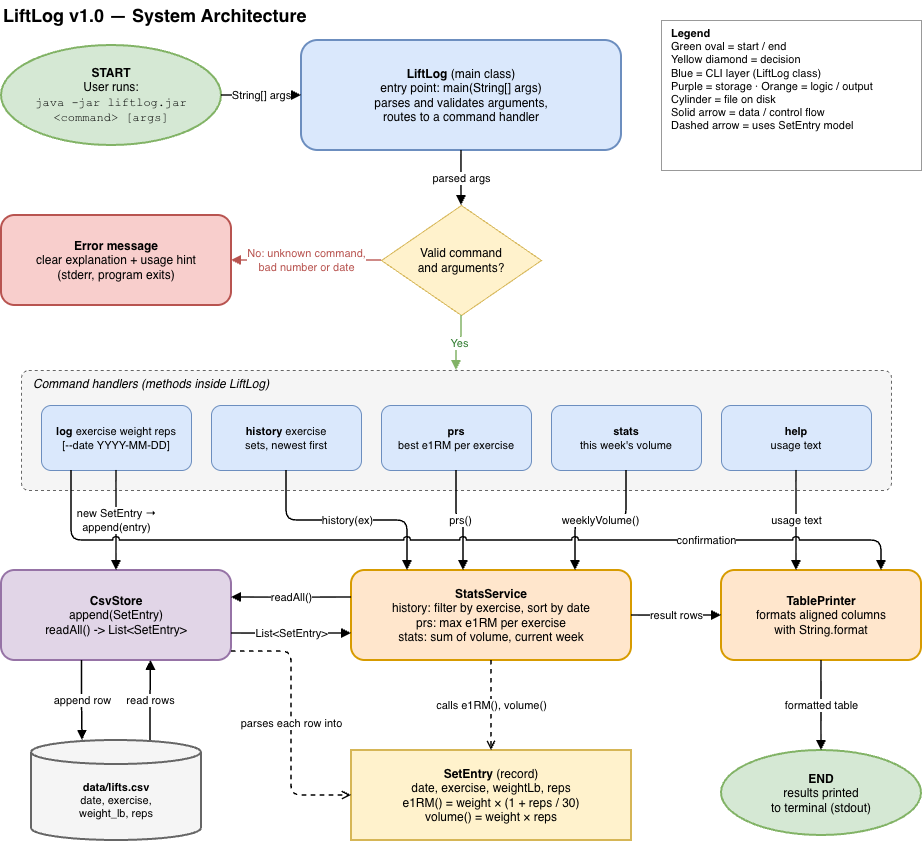

The diagram above was exported from draw.io. Its source (the exported page's mxGraphModel, read from the mxfile embedded in the PNG):
<mxGraphModel dx="1204" dy="817" grid="1" gridSize="10" guides="1" tooltips="1" connect="1" arrows="1" fold="1" page="1" pageScale="1" pageWidth="850" pageHeight="1100" math="0" shadow="0">
  <root>
    <mxCell id="0" />
    <mxCell id="1" parent="0" />
    <mxCell id="title" parent="1" style="text;html=1;fontSize=18;align=left;verticalAlign=middle;" value="&lt;b&gt;LiftLog v1.0 — System Architecture&lt;/b&gt;" vertex="1">
      <mxGeometry height="30" width="420" x="40" as="geometry" />
    </mxCell>
    <mxCell id="legend" parent="1" style="rounded=0;whiteSpace=wrap;html=1;align=left;verticalAlign=top;spacingLeft=8;fontSize=11;fillColor=#ffffff;strokeColor=#999999;" value="&lt;b&gt;Legend&lt;/b&gt;&lt;br&gt;Green oval = start / end&lt;br&gt;Yellow diamond = decision&lt;br&gt;Blue = CLI layer (LiftLog class)&lt;br&gt;Purple = storage · Orange = logic / output&lt;br&gt;Cylinder = file on disk&lt;br&gt;Solid arrow = data / control flow&lt;br&gt;Dashed arrow = uses SetEntry model" vertex="1">
      <mxGeometry height="150" width="260" x="700" y="20" as="geometry" />
    </mxCell>
    <mxCell id="start" parent="1" style="ellipse;whiteSpace=wrap;html=1;fillColor=#d5e8d4;strokeColor=#82b366;strokeWidth=2;fontSize=12;" value="&lt;b&gt;START&lt;/b&gt;&lt;br&gt;User runs:&lt;br&gt;&lt;font face=&quot;Courier New&quot;&gt;java -jar liftlog.jar&lt;br&gt;&amp;lt;command&amp;gt; [args]&lt;/font&gt;" vertex="1">
      <mxGeometry height="100" width="220" x="40" y="45" as="geometry" />
    </mxCell>
    <mxCell id="main" parent="1" style="rounded=1;whiteSpace=wrap;html=1;fillColor=#dae8fc;strokeColor=#6c8ebf;strokeWidth=2;fontSize=12;" value="&lt;b&gt;LiftLog&lt;/b&gt; (main class)&lt;br&gt;entry point: main(String[] args)&lt;br&gt;parses and validates arguments,&lt;br&gt;routes to a command handler" vertex="1">
      <mxGeometry height="110" width="320" x="340" y="40" as="geometry" />
    </mxCell>
    <mxCell id="valid" parent="1" style="rhombus;whiteSpace=wrap;html=1;fillColor=#fff2cc;strokeColor=#d6b656;fontSize=12;" value="Valid command&lt;br&gt;and arguments?" vertex="1">
      <mxGeometry height="110" width="160" x="420" y="205" as="geometry" />
    </mxCell>
    <mxCell id="err" parent="1" style="rounded=1;whiteSpace=wrap;html=1;fillColor=#f8cecc;strokeColor=#b85450;strokeWidth=2;fontSize=12;" value="&lt;b&gt;Error message&lt;/b&gt;&lt;br&gt;clear explanation + usage hint&lt;br&gt;(stderr, program exits)" vertex="1">
      <mxGeometry height="90" width="230" x="40" y="215" as="geometry" />
    </mxCell>
    <mxCell id="handlers" parent="1" style="rounded=1;whiteSpace=wrap;html=1;dashed=1;fillColor=#f5f5f5;strokeColor=#666666;verticalAlign=top;align=left;spacingLeft=10;fontStyle=2;fontSize=12;arcSize=6;" value="Command handlers (methods inside LiftLog)" vertex="1">
      <mxGeometry height="120" width="870" x="60" y="370" as="geometry" />
    </mxCell>
    <mxCell id="cmdLog" parent="1" style="rounded=1;whiteSpace=wrap;html=1;fillColor=#dae8fc;strokeColor=#6c8ebf;fontSize=11;" value="&lt;b&gt;log&lt;/b&gt; exercise weight reps&lt;br&gt;[--date YYYY-MM-DD]" vertex="1">
      <mxGeometry height="65" width="150" x="80" y="405" as="geometry" />
    </mxCell>
    <mxCell id="cmdHistory" parent="1" style="rounded=1;whiteSpace=wrap;html=1;fillColor=#dae8fc;strokeColor=#6c8ebf;fontSize=11;" value="&lt;b&gt;history&lt;/b&gt; exercise&lt;br&gt;sets, newest first" vertex="1">
      <mxGeometry height="65" width="150" x="250" y="405" as="geometry" />
    </mxCell>
    <mxCell id="cmdPrs" parent="1" style="rounded=1;whiteSpace=wrap;html=1;fillColor=#dae8fc;strokeColor=#6c8ebf;fontSize=11;" value="&lt;b&gt;prs&lt;/b&gt;&lt;br&gt;best e1RM per exercise" vertex="1">
      <mxGeometry height="65" width="150" x="420" y="405" as="geometry" />
    </mxCell>
    <mxCell id="cmdStats" parent="1" style="rounded=1;whiteSpace=wrap;html=1;fillColor=#dae8fc;strokeColor=#6c8ebf;fontSize=11;" value="&lt;b&gt;stats&lt;/b&gt;&lt;br&gt;this week's volume" vertex="1">
      <mxGeometry height="65" width="150" x="590" y="405" as="geometry" />
    </mxCell>
    <mxCell id="cmdHelp" parent="1" style="rounded=1;whiteSpace=wrap;html=1;fillColor=#dae8fc;strokeColor=#6c8ebf;fontSize=11;" value="&lt;b&gt;help&lt;/b&gt;&lt;br&gt;usage text" vertex="1">
      <mxGeometry height="65" width="150" x="760" y="405" as="geometry" />
    </mxCell>
    <mxCell id="csv" parent="1" style="rounded=1;whiteSpace=wrap;html=1;fillColor=#e1d5e7;strokeColor=#9673a6;strokeWidth=2;fontSize=12;" value="&lt;b&gt;CsvStore&lt;/b&gt;&lt;br&gt;append(SetEntry)&lt;br&gt;readAll() -&amp;gt; List&amp;lt;SetEntry&amp;gt;" vertex="1">
      <mxGeometry height="90" width="230" x="40" y="570" as="geometry" />
    </mxCell>
    <mxCell id="svc" parent="1" style="rounded=1;whiteSpace=wrap;html=1;fillColor=#ffe6cc;strokeColor=#d79b00;strokeWidth=2;fontSize=12;" value="&lt;b&gt;StatsService&lt;/b&gt;&lt;br&gt;history: filter by exercise, sort by date&lt;br&gt;prs: max e1RM per exercise&lt;br&gt;stats: sum of volume, current week" vertex="1">
      <mxGeometry height="90" width="280" x="390" y="570" as="geometry" />
    </mxCell>
    <mxCell id="printer" parent="1" style="rounded=1;whiteSpace=wrap;html=1;fillColor=#ffe6cc;strokeColor=#d79b00;strokeWidth=2;fontSize=12;" value="&lt;b&gt;TablePrinter&lt;/b&gt;&lt;br&gt;formats aligned columns&lt;br&gt;with String.format" vertex="1">
      <mxGeometry height="90" width="200" x="760" y="570" as="geometry" />
    </mxCell>
    <mxCell id="file" parent="1" style="shape=cylinder3;whiteSpace=wrap;html=1;boundedLbl=1;backgroundOutline=1;size=12;fillColor=#f5f5f5;strokeColor=#666666;strokeWidth=2;fontSize=11;" value="&lt;b&gt;data/lifts.csv&lt;/b&gt;&lt;br&gt;date, exercise,&lt;br&gt;weight_lb, reps" vertex="1">
      <mxGeometry height="100" width="170" x="70" y="740" as="geometry" />
    </mxCell>
    <mxCell id="model" parent="1" style="rounded=0;whiteSpace=wrap;html=1;fillColor=#fff2cc;strokeColor=#d6b656;strokeWidth=2;fontSize=12;" value="&lt;b&gt;SetEntry&lt;/b&gt; (record)&lt;br&gt;date, exercise, weightLb, reps&lt;br&gt;e1RM() = weight × (1 + reps / 30)&lt;br&gt;volume() = weight × reps" vertex="1">
      <mxGeometry height="90" width="280" x="390" y="750" as="geometry" />
    </mxCell>
    <mxCell id="end" parent="1" style="ellipse;whiteSpace=wrap;html=1;fillColor=#d5e8d4;strokeColor=#82b366;strokeWidth=2;fontSize=12;" value="&lt;b&gt;END&lt;/b&gt;&lt;br&gt;results printed&lt;br&gt;to terminal (stdout)" vertex="1">
      <mxGeometry height="85" width="200" x="760" y="750" as="geometry" />
    </mxCell>
    <mxCell id="e1" edge="1" parent="1" source="start" style="edgeStyle=orthogonalEdgeStyle;rounded=1;html=1;endArrow=block;endFill=1;strokeWidth=1.5;fontSize=11;labelBackgroundColor=#ffffff;exitX=1;exitY=0.5;entryX=0;entryY=0.5;" target="main" value="String[] args">
      <mxGeometry relative="1" as="geometry" />
    </mxCell>
    <mxCell id="e2" edge="1" parent="1" source="main" style="edgeStyle=orthogonalEdgeStyle;rounded=1;html=1;endArrow=block;endFill=1;strokeWidth=1.5;fontSize=11;labelBackgroundColor=#ffffff;exitX=0.5;exitY=1;entryX=0.5;entryY=0;" target="valid" value="parsed args">
      <mxGeometry relative="1" as="geometry" />
    </mxCell>
    <mxCell id="e3" edge="1" parent="1" source="valid" style="edgeStyle=orthogonalEdgeStyle;rounded=1;html=1;endArrow=block;endFill=1;strokeWidth=1.5;fontSize=11;labelBackgroundColor=#ffffff;strokeColor=#b85450;fontColor=#b85450;exitX=0;exitY=0.5;entryX=1;entryY=0.5;" target="err" value="No: unknown command,&lt;br&gt;bad number or date">
      <mxGeometry relative="1" as="geometry" />
    </mxCell>
    <mxCell id="e4" edge="1" parent="1" source="valid" style="edgeStyle=orthogonalEdgeStyle;rounded=1;html=1;endArrow=block;endFill=1;strokeWidth=1.5;fontSize=11;labelBackgroundColor=#ffffff;strokeColor=#82b366;fontColor=#2d7a2d;exitX=0.5;exitY=1;entryX=0.5;entryY=0;" target="handlers" value="Yes">
      <mxGeometry relative="1" as="geometry" />
    </mxCell>
    <mxCell id="e5" edge="1" parent="1" source="cmdLog" style="edgeStyle=orthogonalEdgeStyle;rounded=1;html=1;endArrow=block;endFill=1;strokeWidth=1.5;fontSize=11;labelBackgroundColor=#ffffff;jumpStyle=arc;exitX=0.5;exitY=1;entryX=0.5;entryY=0;" target="csv" value="new SetEntry →&lt;br&gt;append(entry)">
      <mxGeometry relative="1" as="geometry" />
    </mxCell>
    <mxCell id="e6" edge="1" parent="1" source="cmdHistory" style="edgeStyle=orthogonalEdgeStyle;rounded=1;html=1;endArrow=block;endFill=1;strokeWidth=1.5;fontSize=11;labelBackgroundColor=#ffffff;jumpStyle=arc;exitX=0.5;exitY=1;entryX=0.2;entryY=0;" target="svc" value="history(ex)">
      <mxGeometry relative="1" as="geometry" />
    </mxCell>
    <mxCell id="e7" edge="1" parent="1" source="cmdPrs" style="edgeStyle=orthogonalEdgeStyle;rounded=1;html=1;endArrow=block;endFill=1;strokeWidth=1.5;fontSize=11;labelBackgroundColor=#ffffff;jumpStyle=arc;exitX=0.5;exitY=1;entryX=0.4;entryY=0;" target="svc" value="prs()">
      <mxGeometry relative="1" as="geometry" />
    </mxCell>
    <mxCell id="e8" edge="1" parent="1" source="cmdStats" style="edgeStyle=orthogonalEdgeStyle;rounded=1;html=1;endArrow=block;endFill=1;strokeWidth=1.5;fontSize=11;labelBackgroundColor=#ffffff;jumpStyle=arc;exitX=0.5;exitY=1;entryX=0.8;entryY=0;" target="svc" value="weeklyVolume()">
      <mxGeometry relative="1" as="geometry" />
    </mxCell>
    <mxCell id="e9" edge="1" parent="1" source="cmdHelp" style="edgeStyle=orthogonalEdgeStyle;rounded=1;html=1;endArrow=block;endFill=1;strokeWidth=1.5;fontSize=11;labelBackgroundColor=#ffffff;jumpStyle=arc;exitX=0.5;exitY=1;entryX=0.375;entryY=0;" target="printer" value="usage text">
      <mxGeometry relative="1" as="geometry" />
    </mxCell>
    <mxCell id="e10" edge="1" parent="1" source="cmdLog" style="edgeStyle=orthogonalEdgeStyle;rounded=1;html=1;endArrow=block;endFill=1;strokeWidth=1.5;fontSize=11;labelBackgroundColor=#ffffff;jumpStyle=arc;exitX=0.2;exitY=1;entryX=0.8;entryY=0;" target="printer" value="confirmation">
      <mxGeometry relative="1" x="0.55" as="geometry">
        <Array as="points">
          <mxPoint x="110" y="540" />
          <mxPoint x="920" y="540" />
        </Array>
      </mxGeometry>
    </mxCell>
    <mxCell id="e11" edge="1" parent="1" source="svc" style="edgeStyle=orthogonalEdgeStyle;rounded=1;html=1;endArrow=block;endFill=1;strokeWidth=1.5;fontSize=11;labelBackgroundColor=#ffffff;exitX=0;exitY=0.3;entryX=1;entryY=0.3;" target="csv" value="readAll()">
      <mxGeometry relative="1" as="geometry" />
    </mxCell>
    <mxCell id="e12" edge="1" parent="1" source="csv" style="edgeStyle=orthogonalEdgeStyle;rounded=1;html=1;endArrow=block;endFill=1;strokeWidth=1.5;fontSize=11;labelBackgroundColor=#ffffff;exitX=1;exitY=0.7;entryX=0;entryY=0.7;" target="svc" value="List&amp;lt;SetEntry&amp;gt;">
      <mxGeometry relative="1" as="geometry" />
    </mxCell>
    <mxCell id="e13" edge="1" parent="1" source="svc" style="edgeStyle=orthogonalEdgeStyle;rounded=1;html=1;endArrow=block;endFill=1;strokeWidth=1.5;fontSize=11;labelBackgroundColor=#ffffff;exitX=1;exitY=0.5;entryX=0;entryY=0.5;" target="printer" value="result rows">
      <mxGeometry relative="1" as="geometry" />
    </mxCell>
    <mxCell id="e14" edge="1" parent="1" source="printer" style="edgeStyle=orthogonalEdgeStyle;rounded=1;html=1;endArrow=block;endFill=1;strokeWidth=1.5;fontSize=11;labelBackgroundColor=#ffffff;exitX=0.5;exitY=1;entryX=0.5;entryY=0;" target="end" value="formatted table">
      <mxGeometry relative="1" as="geometry" />
    </mxCell>
    <mxCell id="e15" edge="1" parent="1" source="csv" style="edgeStyle=orthogonalEdgeStyle;rounded=1;html=1;endArrow=block;endFill=1;strokeWidth=1.5;fontSize=11;labelBackgroundColor=#ffffff;exitX=0.35;exitY=1;entryX=0.3;entryY=0;" target="file" value="append row">
      <mxGeometry relative="1" as="geometry" />
    </mxCell>
    <mxCell id="e16" edge="1" parent="1" source="file" style="edgeStyle=orthogonalEdgeStyle;rounded=1;html=1;endArrow=block;endFill=1;strokeWidth=1.5;fontSize=11;labelBackgroundColor=#ffffff;exitX=0.7;exitY=0;entryX=0.65;entryY=1;" target="csv" value="read rows">
      <mxGeometry relative="1" as="geometry" />
    </mxCell>
    <mxCell id="e17" edge="1" parent="1" source="csv" style="edgeStyle=orthogonalEdgeStyle;rounded=1;html=1;endArrow=open;endFill=0;dashed=1;strokeWidth=1.5;fontSize=11;labelBackgroundColor=#ffffff;exitX=1;exitY=0.9;entryX=0;entryY=0.5;" target="model" value="parses each row into">
      <mxGeometry relative="1" as="geometry" />
    </mxCell>
    <mxCell id="e18" edge="1" parent="1" source="svc" style="edgeStyle=orthogonalEdgeStyle;rounded=1;html=1;endArrow=open;endFill=0;dashed=1;strokeWidth=1.5;fontSize=11;labelBackgroundColor=#ffffff;exitX=0.5;exitY=1;entryX=0.5;entryY=0;" target="model" value="calls e1RM(), volume()">
      <mxGeometry relative="1" as="geometry" />
    </mxCell>
  </root>
</mxGraphModel>